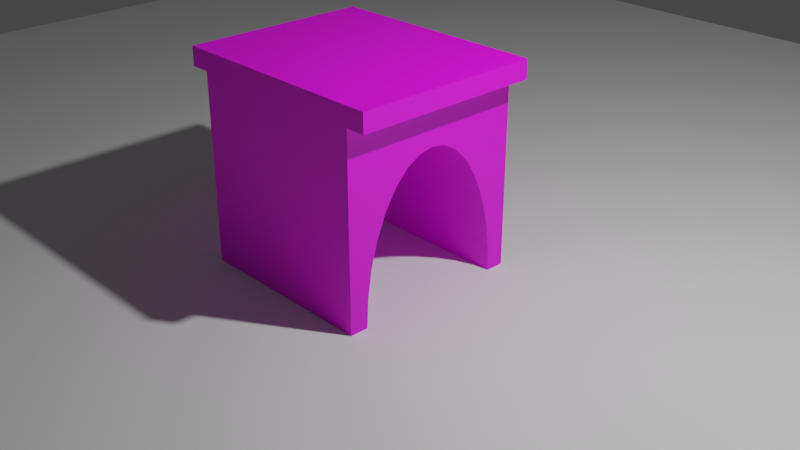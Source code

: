 # Source: BridgeArch_End_Point.blend  (saved by Blender 2.80.21; exported with 4.5.12 LTS)
import bpy
from mathutils import Matrix  # noqa: F401  (used for matrix-valued properties, if any)

bpy.ops.wm.read_factory_settings(use_empty=True)
scene = bpy.context.scene
scene.name = 'Scene'

# ---- collections
col_collection_1 = bpy.data.collections.new('Collection 1'); scene.collection.children.link(col_collection_1)
col_archway = bpy.data.collections.new('Archway'); scene.collection.children.link(col_archway)

# ---- images (referenced by path relative to the original .blend; pixels are not part of the script)
import os
ASSET_DIR = os.environ.get("B2B_ASSET_DIR", "")  # directory of the original .blend (textures are referenced by path, not embedded)
HERE = os.path.dirname(os.path.abspath(__file__))  # packed textures are extracted next to this script under _unpacked/

def load_image(name, relpath, width, height, colorspace="sRGB"):
    """Load a texture the original file referenced (path relative to the .blend, or extracted next to this script)."""
    p = next((c for c in (os.path.join(HERE, relpath), os.path.join(ASSET_DIR, relpath)) if relpath and os.path.exists(c)), "")
    if p:
        img = bpy.data.images.load(p, check_existing=True)
        img.name = name
    else:  # same state as the original file: an image datablock whose file is absent (Cycles renders it pink)
        img = bpy.data.images.new(name, width, height)
        img.source = "FILE"
        img.filepath = "//" + (relpath or name)
    img.colorspace_settings.name = colorspace
    return img
img_uv_testings = load_image('UV Testings', '', 1024, 1024, 'sRGB')

# ---- materials (node trees are filled in below, after node groups)
mat_material = bpy.data.materials.new('Material')
mat_material.alpha_threshold = 0.0
mat_material.use_transparent_shadow = False
mat_material.roughness = 0.5
mat_material.line_color = (0.0, 0.0, 0.0, 1.0)

# ---- material node trees
mat_material.use_nodes = True; mat_material.node_tree.nodes.clear()
_N = mat_material.node_tree.nodes; _L = mat_material.node_tree.links
n0 = _N.new('ShaderNodeBsdfPrincipled'); n0.name = 'Principled BSDF'; n0.location = (10, 300)
n0.distribution = 'GGX'
n0.subsurface_method = 'BURLEY'
n0.inputs[3].default_value = 1.45
n1 = _N.new('ShaderNodeTexCoord'); n1.name = 'Texture Coordinate'; n1.location = (-514, 270)
n2 = _N.new('ShaderNodeTexImage'); n2.name = 'Image Texture'; n2.location = (-294, 228)
n2.image = img_uv_testings
n3 = _N.new('ShaderNodeOutputMaterial'); n3.name = 'Material Output'; n3.location = (300, 300)
_L.new(n1.outputs[2], n2.inputs[0])
_L.new(n2.outputs[0], n0.inputs[0])
_L.new(n0.outputs[0], n3.inputs[0])
n3.is_active_output = True

# ---- world
world_world = bpy.data.worlds.new('World'); scene.world = world_world
world_world.color = (0.05088, 0.05088, 0.05088)
world_world.use_sun_shadow = False
world_world.sun_shadow_jitter_overblur = 0.0

# ---- cameras
cam_camera = bpy.data.cameras.new('Camera')
cam_camera.clip_end = 100.0
cam_camera.ortho_scale = 7.314
cam_camera.dof.focus_distance = 0.0
cam_camera.dof.aperture_fstop = 128.0

# ---- lights
light_lamp = bpy.data.lights.new('Lamp', 'POINT')
light_lamp.transmission_factor = 0.0
light_lamp.cutoff_distance = 30.0
light_lamp.energy = 1000.0
light_lamp.shadow_buffer_clip_start = 1.001
light_lamp.shadow_soft_size = 0.1
light_lamp.shadow_maximum_resolution = 0.006
light_lamp.use_absolute_resolution = True

# ---- meshes
me_plane = bpy.data.meshes.new('Plane')
me_plane.from_pydata([(-1.0, -1.0, 0.0), (1.0, -1.0, 0.0), (-1.0, 1.0, 0.0), (1.0, 1.0, 0.0)], [], [(0, 1, 3, 2)])
_uv = me_plane.uv_layers.new(name='UVMap')
_uv.uv.foreach_set('vector', [0.0, 0.0, 1.0, 0.0, 1.0, 1.0, 0.0, 1.0])
me_plane.use_remesh_preserve_volume = False
me_plane.use_remesh_preserve_attributes = False
me_plane.use_mirror_vertex_groups = False
me_plane.update()
me_cube = bpy.data.meshes.new('Cube')
me_cube.from_pydata([(1.0, 1.0, -1.0), (1.0, -1.0, -1.0), (-1.0, -1.0, -1.0), (-1.0, 1.0, -1.0), (1.0, 1.0, 1.0), (1.0, -1.0, 1.0), (-1.0, -1.0, 1.0), (-1.0, 1.0, 1.0), (-1.209, -1.0, 1.0), (-1.209, -1.0, 1.2), (-1.209, 1.0, 1.0), (-1.209, 1.0, 1.2), (1.209, -1.0, 1.0), (1.209, -1.0, 1.2), (1.209, 1.0, 1.0), (1.209, 1.0, 1.2), (1.0, 0.8048, -1.0), (-1.0, 0.8048, -1.0), (1.0, -0.8048, -1.0), (-1.0, -0.8048, -1.0), (1.0, 0.7893, -0.6966), (-1.0, 0.7893, -0.6966), (1.0, -0.7435, -0.4048), (-1.0, -0.7435, -0.4048), (1.0, 0.7435, -0.4048), (-1.0, 0.7435, -0.4048), (1.0, -0.7893, -0.6966), (-1.0, -0.7893, -0.6966), (1.0, 0.6692, -0.1359), (-1.0, 0.6692, -0.1359), (1.0, -0.6692, -0.1359), (-1.0, -0.6692, -0.1359), (1.0, 0.5691, 0.0998), (-1.0, 0.5691, 0.0998), (1.0, 0.4471, 0.2932), (-1.0, 0.4471, 0.2932), (1.0, -0.5691, 0.0998), (-1.0, -0.5691, 0.0998), (1.0, -0.4471, 0.2932), (-1.0, -0.4471, 0.2932), (1.0, 0.308, 0.437), (-1.0, 0.308, 0.437), (1.0, 0.157, 0.5255), (-1.0, 0.157, 0.5255), (1.0, -0.308, 0.437), (-1.0, -0.308, 0.437), (1.0, 7.771e-07, 0.5554), (-1.0, 7.771e-07, 0.5553), (1.0, -0.157, 0.5255), (-1.0, -0.157, 0.5255)], [], [(0, 16, 17, 3), (0, 4, 5, 1, 18, 26, 22, 30, 36, 38, 44, 48, 46, 42, 40, 34, 32, 28, 24, 20, 16), (1, 5, 6, 2), (2, 6, 7, 3, 17, 21, 25, 29, 33, 35, 41, 43, 47, 49, 45, 39, 37, 31, 23, 27, 19), (4, 0, 3, 7), (8, 9, 11, 10), (10, 11, 15, 14), (14, 15, 13, 12), (12, 13, 9, 8), (10, 14, 12, 8), (15, 11, 9, 13), (39, 38, 36, 37), (29, 28, 32, 33), (43, 42, 46, 47), (23, 22, 26, 27), (41, 40, 42, 43), (33, 32, 34, 35), (25, 24, 28, 29), (49, 48, 44, 45), (37, 36, 30, 31), (19, 18, 1, 2), (31, 30, 22, 23), (45, 44, 38, 39), (17, 16, 20, 21), (27, 26, 18, 19), (35, 34, 40, 41), (21, 20, 24, 25), (47, 46, 48, 49), (4, 7, 6, 5)])
_uv = me_cube.uv_layers.new(name='UVMap')
_uv.uv.foreach_set('vector', [0.6236, -0.0001621, 0.6236, 0.0607, 3.351e-05, 0.0607, 3.351e-05, -0.0001621, 0.6236, -0.000227, 0.6236, 0.6234, 4.547e-05, 0.6234, 4.547e-05, -0.000227, 0.06091, -0.0002268, 0.06573, 0.09438, 0.08001, 0.1854, 0.1032, 0.2692, 0.1344, 0.3427, 0.1724, 0.403, 0.2158, 0.4478, 0.2629, 0.4754, 0.3118, 0.4847, 0.3608, 0.4754, 0.4079, 0.4478, 0.4512, 0.403, 0.4893, 0.3427, 0.5205, 0.2692, 0.5437, 0.1854, 0.5579, 0.09438, 0.5628, -0.000227, 0.6236, -9.33e-05, 0.6236, 0.6234, 2.33e-05, 0.6234, 2.33e-05, -9.33e-05, 0.6236, -0.000227, 0.6236, 0.6234, 4.554e-05, 0.6234, 4.532e-05, -0.000227, 0.06091, -0.0002271, 0.06573, 0.09438, 0.08001, 0.1854, 0.1032, 0.2692, 0.1344, 0.3427, 0.1724, 0.403, 0.2158, 0.4478, 0.2629, 0.4754, 0.3118, 0.4847, 0.3608, 0.4754, 0.4079, 0.4478, 0.4512, 0.403, 0.4893, 0.3427, 0.5205, 0.2692, 0.5437, 0.1854, 0.5579, 0.09438, 0.5628, -0.0002268, 2.851e-05, 0.6234, 2.884e-05, -0.0001267, 0.6236, -0.0001267, 0.6236, 0.6234, 0.6236, -0.00165, 0.6236, 0.0607, 6.711e-05, 0.0607, 6.711e-05, -0.001652, 0.7538, -0.001651, 0.7538, 0.0607, 6.706e-05, 0.0607, 6.711e-05, -0.001652, 0.6236, 0.6912, 0.6236, 0.7536, 6.537e-05, 0.7536, 6.537e-05, 0.6912, 0.7538, -0.00165, 0.7538, 0.0607, 6.711e-05, 0.0607, 6.711e-05, -0.001652, 6.308e-05, 0.7536, 6.455e-05, -0.0001604, 0.6236, -0.0001591, 0.6236, 0.7536, 0.6236, -0.0001591, 0.6236, 0.7536, 6.284e-05, 0.7536, 6.472e-05, -0.0001605, 0.6236, 0.4247, 3.318e-05, 0.4247, 3.351e-05, 0.3534, 0.6236, 0.3534, 0.6236, 0.9094, 3.318e-05, 0.9094, 3.318e-05, 0.8295, 0.6236, 0.8295, 0.6236, 0.6413, 3.318e-05, 0.6413, 3.318e-05, 0.5915, 0.6236, 0.5915, 0.6236, 0.1866, 3.351e-05, 0.1866, 3.351e-05, 0.09456, 0.6236, 0.09456, 0.6236, 0.6959, 3.318e-05, 0.6959, 3.318e-05, 0.6413, 0.6236, 0.6413, 0.6236, 0.8295, 3.318e-05, 0.8295, 3.318e-05, 0.7582, 0.6236, 0.7582, 0.6236, 0.9963, 3.318e-05, 0.9963, 3.318e-05, 0.9094, 0.6236, 0.9094, 0.6236, 0.5417, 3.318e-05, 0.5417, 3.318e-05, 0.4871, 0.6236, 0.4871, 0.6236, 0.3534, 3.351e-05, 0.3534, 3.351e-05, 0.2736, 0.6236, 0.2736, 3.351e-05, -0.0001622, 0.6236, -0.000162, 0.6236, 0.0607, 3.351e-05, 0.0607, 0.6236, 0.2736, 3.351e-05, 0.2736, 3.351e-05, 0.1866, 0.6236, 0.1866, 0.6236, 0.4871, 3.318e-05, 0.4871, 3.318e-05, 0.4247, 0.6236, 0.4247, 0.6236, 1.183, 3.351e-05, 1.183, 3.351e-05, 1.088, 0.6236, 1.088, 0.6236, 0.09456, 3.351e-05, 0.09456, 3.351e-05, -0.0001634, 0.6236, -0.0001631, 0.6236, 0.7582, 3.318e-05, 0.7582, 3.318e-05, 0.6959, 0.6236, 0.6959, 0.6236, 1.088, 3.351e-05, 1.088, 3.318e-05, 0.9963, 0.6236, 0.9963, 0.6236, 0.5915, 3.318e-05, 0.5915, 3.318e-05, 0.5417, 0.6236, 0.5417, 5.083, 1.263, 4.278, 1.263, 4.278, 0.4579, 5.083, 0.4579])
me_cube.materials.append(mat_material)
me_cube.use_remesh_preserve_volume = False
me_cube.use_remesh_preserve_attributes = False
me_cube.use_mirror_vertex_groups = False
me_cube.update()

# ---- objects
ob_plane = bpy.data.objects.new('Plane', me_plane)
ob_lamp = bpy.data.objects.new('Lamp', light_lamp)
ob_camera = bpy.data.objects.new('Camera', cam_camera)
ob_cube = bpy.data.objects.new('Cube', me_cube)

# ---- transforms, parenting, visibility, modifiers, constraints
ob_plane.location = (0.0, 0.0, 0.0)
ob_plane.scale = (10.0, 10.0, 10.0)
ob_plane.lineart.crease_threshold = 0.0
ob_lamp.location = (4.076, 1.005, 5.904)
ob_lamp.rotation_euler = (0.6503, 0.05522, 1.866)
ob_lamp.lock_rotations_4d = False
ob_lamp.empty_display_type = 'ARROWS'
ob_lamp.color = (0.0, 0.0, 0.0, 0.0)
ob_lamp.lineart.crease_threshold = 0.0
ob_camera.location = (7.481, -6.508, 5.344)
ob_camera.rotation_euler = (1.109, 0.0, 0.8149)
ob_camera.lock_rotations_4d = False
ob_camera.empty_display_type = 'ARROWS'
ob_camera.color = (0.0, 0.0, 0.0, 0.0)
ob_camera.display_type = 'WIRE'
ob_camera.lineart.crease_threshold = 0.0
ob_cube.location = (0.0, 0.0, 1.0)
ob_cube.lock_rotations_4d = False
ob_cube.empty_display_type = 'ARROWS'
ob_cube.lineart.crease_threshold = 0.0

# ---- collection membership
scene.collection.objects.link(ob_plane)
col_collection_1.objects.link(ob_lamp)
col_collection_1.objects.link(ob_camera)
col_archway.objects.link(ob_cube)

# ---- scene / render settings (as saved in the file)
scene.camera = ob_camera
scene.frame_start = 1; scene.frame_end = 250; scene.frame_set(1)
scene.render.engine = 'BLENDER_EEVEE_NEXT'
scene.render.motion_blur_shutter = 1.0
scene.cycles.use_denoising = False
scene.cycles.samples = 128
scene.cycles.sampling_pattern = 'TABULATED_SOBOL'
scene.cycles.use_adaptive_sampling = False
scene.cycles.use_light_tree = False
scene.view_settings.view_transform = 'Filmic'
bpy.context.view_layer.update()
